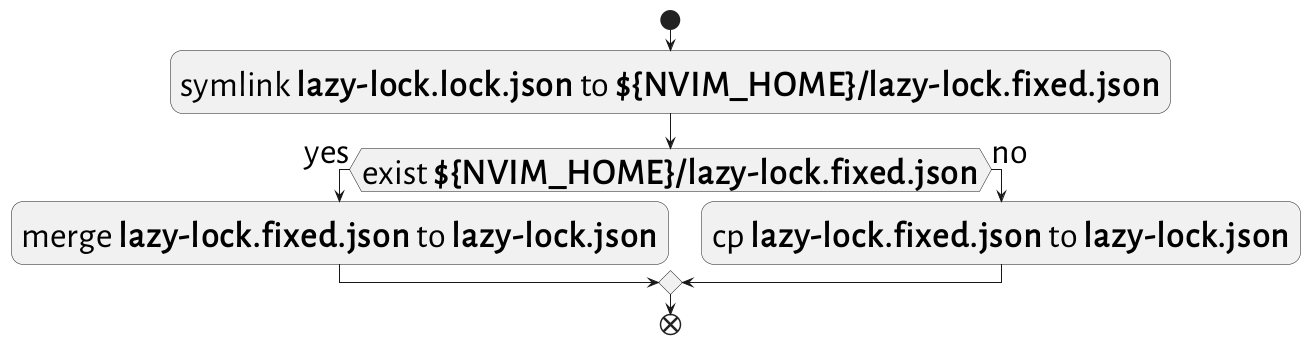

The diagram above was rendered by PlantUML. Its source (embedded in the PNG):
@startuml
skinparam activityDiamondFontSize 36
skinparam ActivityFontSize 36
skinparam ArrowFontSize 36

start
:symlink <b>lazy-lock.lock.json</b> to <b>${NVIM_HOME}/lazy-lock.fixed.json</b>;
  if (exist <b>${NVIM_HOME}/lazy-lock.fixed.json</b>) then (yes)
    :merge <b>lazy-lock.fixed.json</b> to <b>lazy-lock.json</b>;
  else (no)
    :cp <b>lazy-lock.fixed.json</b> to <b>lazy-lock.json</b>;
  endif
end
@enduml